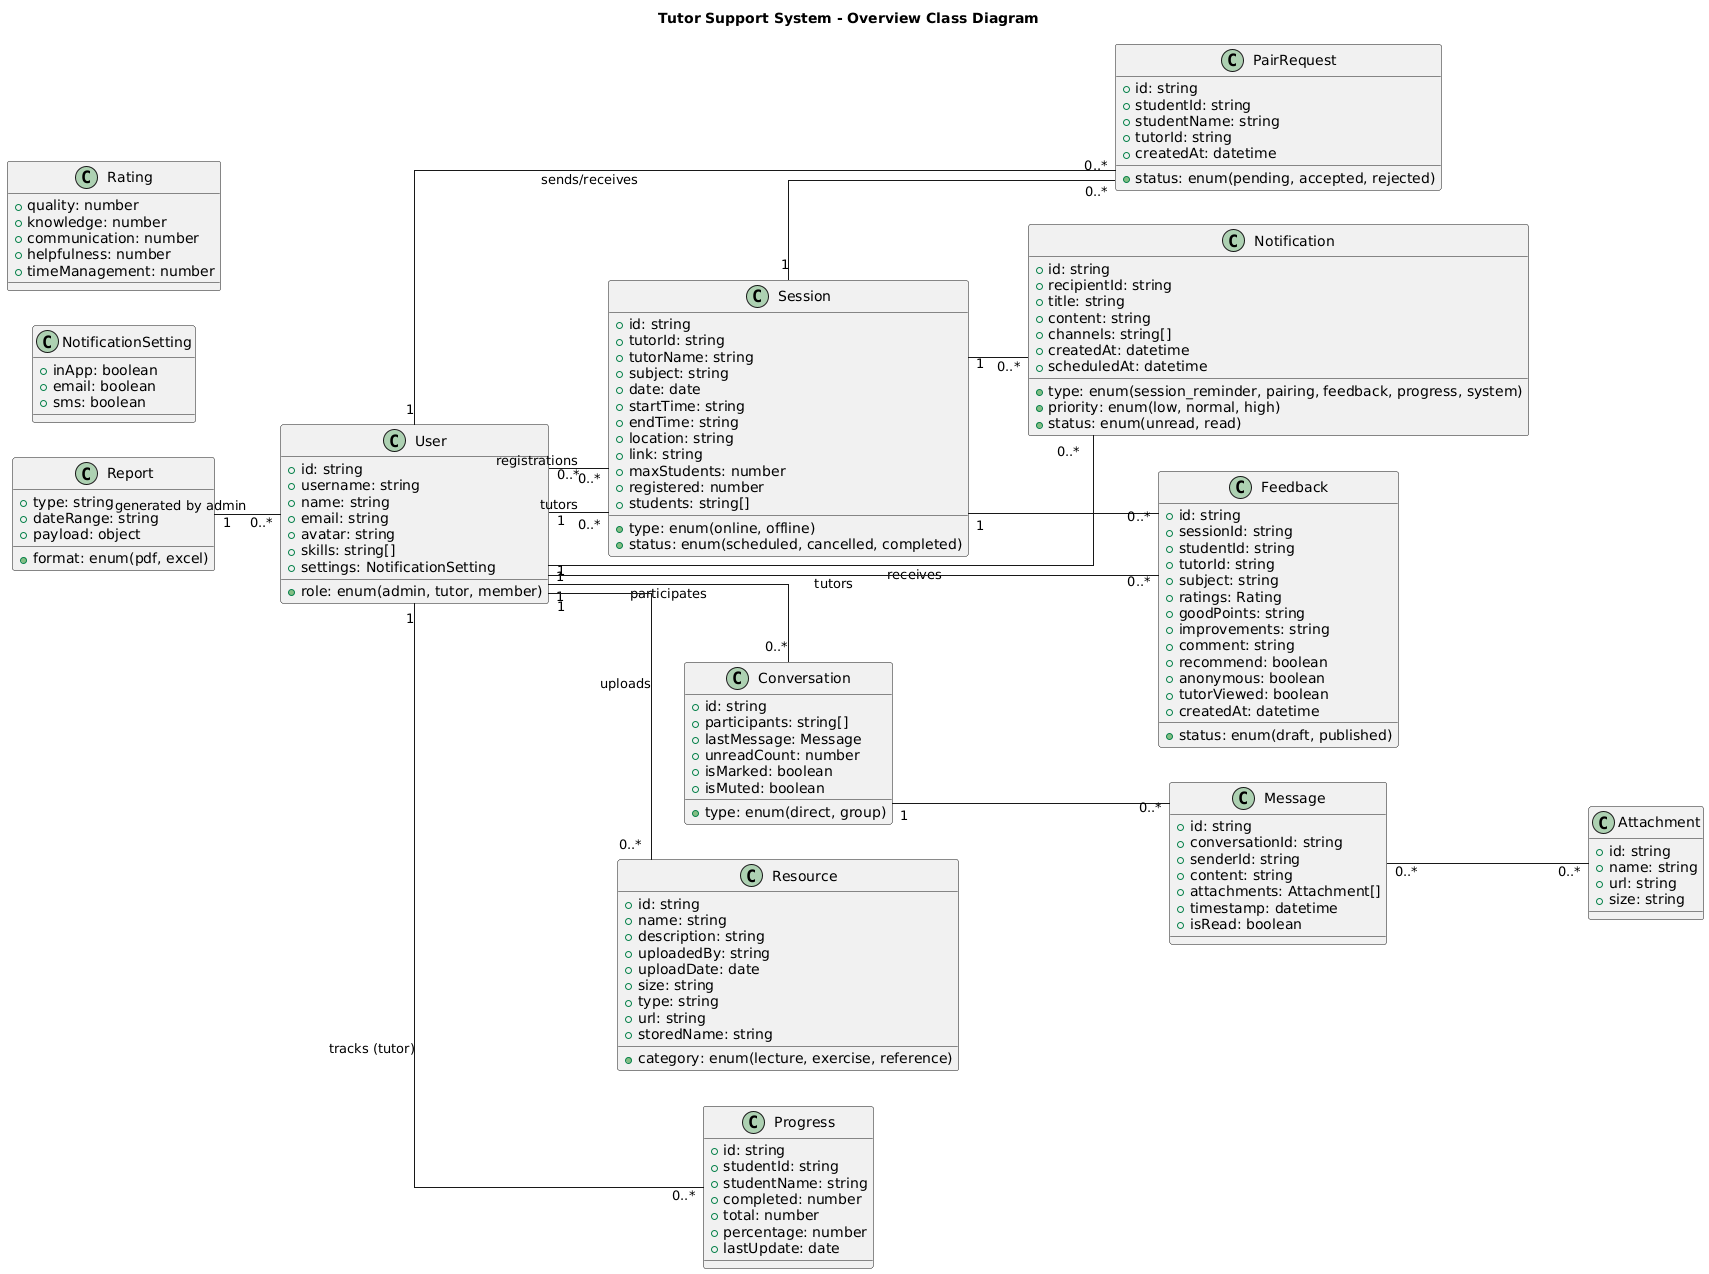

The diagram above was rendered by PlantUML. Its source (embedded in the PNG):
@startuml
title Tutor Support System - Overview Class Diagram
left to right direction
skinparam linetype ortho

class User {
  +id: string
  +username: string
  +name: string
  +email: string
  +role: enum(admin, tutor, member)
  +avatar: string
  +skills: string[]
  +settings: NotificationSetting
}

class Session {
  +id: string
  +tutorId: string
  +tutorName: string
  +subject: string
  +date: date
  +startTime: string
  +endTime: string
  +location: string
  +type: enum(online, offline)
  +link: string
  +maxStudents: number
  +registered: number
  +status: enum(scheduled, cancelled, completed)
  +students: string[]
}

class PairRequest {
  +id: string
  +studentId: string
  +studentName: string
  +tutorId: string
  +status: enum(pending, accepted, rejected)
  +createdAt: datetime
}

class Conversation {
  +id: string
  +participants: string[]
  +type: enum(direct, group)
  +lastMessage: Message
  +unreadCount: number
  +isMarked: boolean
  +isMuted: boolean
}

class Message {
  +id: string
  +conversationId: string
  +senderId: string
  +content: string
  +attachments: Attachment[]
  +timestamp: datetime
  +isRead: boolean
}

class Attachment {
  +id: string
  +name: string
  +url: string
  +size: string
}

class Notification {
  +id: string
  +recipientId: string
  +type: enum(session_reminder, pairing, feedback, progress, system)
  +title: string
  +content: string
  +channels: string[]
  +priority: enum(low, normal, high)
  +status: enum(unread, read)
  +createdAt: datetime
  +scheduledAt: datetime
}

class NotificationSetting {
  +inApp: boolean
  +email: boolean
  +sms: boolean
}

class Feedback {
  +id: string
  +sessionId: string
  +studentId: string
  +tutorId: string
  +subject: string
  +ratings: Rating
  +goodPoints: string
  +improvements: string
  +comment: string
  +recommend: boolean
  +anonymous: boolean
  +status: enum(draft, published)
  +tutorViewed: boolean
  +createdAt: datetime
}

class Rating {
  +quality: number
  +knowledge: number
  +communication: number
  +helpfulness: number
  +timeManagement: number
}

class Resource {
  +id: string
  +name: string
  +description: string
  +category: enum(lecture, exercise, reference)
  +uploadedBy: string
  +uploadDate: date
  +size: string
  +type: string
  +url: string
  +storedName: string
}

class Progress {
  +id: string
  +studentId: string
  +studentName: string
  +completed: number
  +total: number
  +percentage: number
  +lastUpdate: date
}

class Report {
  +type: string
  +dateRange: string
  +format: enum(pdf, excel)
  +payload: object
}

User "1" -- "0..*" Session : tutors
User "0..*" -- "0..*" Session : registrations
User "1" -- "0..*" PairRequest : sends/receives
Session "1" -- "0..*" Feedback
Session "1" -- "0..*" Notification
Session "1" -- "0..*" PairRequest
User "1" -- "0..*" Conversation : participates
Conversation "1" -- "0..*" Message
Message "0..*" -- "0..*" Attachment
User "1" -- "0..*" Notification : receives
User "1" -- "0..*" Feedback : tutors
User "1" -- "0..*" Resource : uploads
User "1" -- "0..*" Progress : tracks (tutor)
Report "1" -- "0..*" User : generated by admin
@enduml